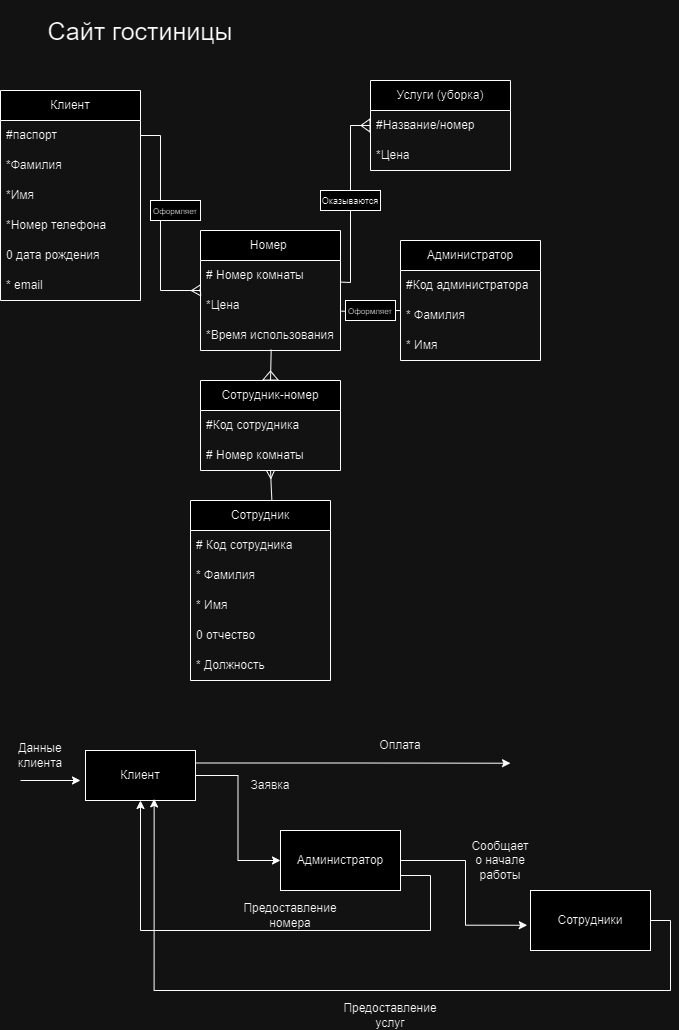

The diagram above was exported from draw.io. Its source (the exported page's mxGraphModel, read from the mxfile embedded in the PNG):
<mxGraphModel dx="1380" dy="747" grid="1" gridSize="10" guides="1" tooltips="1" connect="1" arrows="1" fold="1" page="1" pageScale="1" pageWidth="827" pageHeight="1169" math="0" shadow="0">
  <root>
    <mxCell id="0" />
    <mxCell id="1" parent="0" />
    <mxCell id="rlRbwjJ62a4zdlav1cMZ-26" value="&lt;font style=&quot;font-size: 25px;&quot;&gt;Сайт гостиницы&lt;/font&gt;" style="text;html=1;strokeColor=none;fillColor=none;align=center;verticalAlign=middle;whiteSpace=wrap;rounded=0;" parent="1" vertex="1">
      <mxGeometry x="30" y="20" width="220" height="60" as="geometry" />
    </mxCell>
    <mxCell id="rlRbwjJ62a4zdlav1cMZ-32" value="Клиент" style="swimlane;fontStyle=0;childLayout=stackLayout;horizontal=1;startSize=30;horizontalStack=0;resizeParent=1;resizeParentMax=0;resizeLast=0;collapsible=1;marginBottom=0;whiteSpace=wrap;html=1;" parent="1" vertex="1">
      <mxGeometry y="110" width="140" height="210" as="geometry" />
    </mxCell>
    <mxCell id="rlRbwjJ62a4zdlav1cMZ-33" value="#паспорт" style="text;strokeColor=none;fillColor=none;align=left;verticalAlign=middle;spacingLeft=4;spacingRight=4;overflow=hidden;points=[[0,0.5],[1,0.5]];portConstraint=eastwest;rotatable=0;whiteSpace=wrap;html=1;" parent="rlRbwjJ62a4zdlav1cMZ-32" vertex="1">
      <mxGeometry y="30" width="140" height="30" as="geometry" />
    </mxCell>
    <mxCell id="rlRbwjJ62a4zdlav1cMZ-34" value="*Фамилия" style="text;strokeColor=none;fillColor=none;align=left;verticalAlign=middle;spacingLeft=4;spacingRight=4;overflow=hidden;points=[[0,0.5],[1,0.5]];portConstraint=eastwest;rotatable=0;whiteSpace=wrap;html=1;" parent="rlRbwjJ62a4zdlav1cMZ-32" vertex="1">
      <mxGeometry y="60" width="140" height="30" as="geometry" />
    </mxCell>
    <mxCell id="rlRbwjJ62a4zdlav1cMZ-35" value="*Имя" style="text;strokeColor=none;fillColor=none;align=left;verticalAlign=middle;spacingLeft=4;spacingRight=4;overflow=hidden;points=[[0,0.5],[1,0.5]];portConstraint=eastwest;rotatable=0;whiteSpace=wrap;html=1;" parent="rlRbwjJ62a4zdlav1cMZ-32" vertex="1">
      <mxGeometry y="90" width="140" height="30" as="geometry" />
    </mxCell>
    <mxCell id="rlRbwjJ62a4zdlav1cMZ-40" value="*Номер телефона" style="text;strokeColor=none;fillColor=none;align=left;verticalAlign=middle;spacingLeft=4;spacingRight=4;overflow=hidden;points=[[0,0.5],[1,0.5]];portConstraint=eastwest;rotatable=0;whiteSpace=wrap;html=1;" parent="rlRbwjJ62a4zdlav1cMZ-32" vertex="1">
      <mxGeometry y="120" width="140" height="30" as="geometry" />
    </mxCell>
    <mxCell id="rlRbwjJ62a4zdlav1cMZ-41" value="0 дата рождения" style="text;strokeColor=none;fillColor=none;align=left;verticalAlign=middle;spacingLeft=4;spacingRight=4;overflow=hidden;points=[[0,0.5],[1,0.5]];portConstraint=eastwest;rotatable=0;whiteSpace=wrap;html=1;" parent="rlRbwjJ62a4zdlav1cMZ-32" vertex="1">
      <mxGeometry y="150" width="140" height="30" as="geometry" />
    </mxCell>
    <mxCell id="rlRbwjJ62a4zdlav1cMZ-42" value="* email" style="text;strokeColor=none;fillColor=none;align=left;verticalAlign=middle;spacingLeft=4;spacingRight=4;overflow=hidden;points=[[0,0.5],[1,0.5]];portConstraint=eastwest;rotatable=0;whiteSpace=wrap;html=1;" parent="rlRbwjJ62a4zdlav1cMZ-32" vertex="1">
      <mxGeometry y="180" width="140" height="30" as="geometry" />
    </mxCell>
    <mxCell id="rlRbwjJ62a4zdlav1cMZ-36" value="Сотрудник" style="swimlane;fontStyle=0;childLayout=stackLayout;horizontal=1;startSize=30;horizontalStack=0;resizeParent=1;resizeParentMax=0;resizeLast=0;collapsible=1;marginBottom=0;whiteSpace=wrap;html=1;" parent="1" vertex="1">
      <mxGeometry x="190" y="520" width="140" height="180" as="geometry" />
    </mxCell>
    <mxCell id="rlRbwjJ62a4zdlav1cMZ-37" value="# Код сотрудника" style="text;strokeColor=none;fillColor=none;align=left;verticalAlign=middle;spacingLeft=4;spacingRight=4;overflow=hidden;points=[[0,0.5],[1,0.5]];portConstraint=eastwest;rotatable=0;whiteSpace=wrap;html=1;" parent="rlRbwjJ62a4zdlav1cMZ-36" vertex="1">
      <mxGeometry y="30" width="140" height="30" as="geometry" />
    </mxCell>
    <mxCell id="rlRbwjJ62a4zdlav1cMZ-38" value="* Фамилия" style="text;strokeColor=none;fillColor=none;align=left;verticalAlign=middle;spacingLeft=4;spacingRight=4;overflow=hidden;points=[[0,0.5],[1,0.5]];portConstraint=eastwest;rotatable=0;whiteSpace=wrap;html=1;" parent="rlRbwjJ62a4zdlav1cMZ-36" vertex="1">
      <mxGeometry y="60" width="140" height="30" as="geometry" />
    </mxCell>
    <mxCell id="rlRbwjJ62a4zdlav1cMZ-39" value="* Имя" style="text;strokeColor=none;fillColor=none;align=left;verticalAlign=middle;spacingLeft=4;spacingRight=4;overflow=hidden;points=[[0,0.5],[1,0.5]];portConstraint=eastwest;rotatable=0;whiteSpace=wrap;html=1;" parent="rlRbwjJ62a4zdlav1cMZ-36" vertex="1">
      <mxGeometry y="90" width="140" height="30" as="geometry" />
    </mxCell>
    <mxCell id="rlRbwjJ62a4zdlav1cMZ-45" value="0 отчество" style="text;strokeColor=none;fillColor=none;align=left;verticalAlign=middle;spacingLeft=4;spacingRight=4;overflow=hidden;points=[[0,0.5],[1,0.5]];portConstraint=eastwest;rotatable=0;whiteSpace=wrap;html=1;" parent="rlRbwjJ62a4zdlav1cMZ-36" vertex="1">
      <mxGeometry y="120" width="140" height="30" as="geometry" />
    </mxCell>
    <mxCell id="rlRbwjJ62a4zdlav1cMZ-44" value="* Должность" style="text;strokeColor=none;fillColor=none;align=left;verticalAlign=middle;spacingLeft=4;spacingRight=4;overflow=hidden;points=[[0,0.5],[1,0.5]];portConstraint=eastwest;rotatable=0;whiteSpace=wrap;html=1;" parent="rlRbwjJ62a4zdlav1cMZ-36" vertex="1">
      <mxGeometry y="150" width="140" height="30" as="geometry" />
    </mxCell>
    <mxCell id="rlRbwjJ62a4zdlav1cMZ-46" value="Номер&amp;nbsp;" style="swimlane;fontStyle=0;childLayout=stackLayout;horizontal=1;startSize=30;horizontalStack=0;resizeParent=1;resizeParentMax=0;resizeLast=0;collapsible=1;marginBottom=0;whiteSpace=wrap;html=1;" parent="1" vertex="1">
      <mxGeometry x="200" y="250" width="140" height="120" as="geometry" />
    </mxCell>
    <mxCell id="rlRbwjJ62a4zdlav1cMZ-47" value="# Номер комнаты" style="text;strokeColor=none;fillColor=none;align=left;verticalAlign=middle;spacingLeft=4;spacingRight=4;overflow=hidden;points=[[0,0.5],[1,0.5]];portConstraint=eastwest;rotatable=0;whiteSpace=wrap;html=1;" parent="rlRbwjJ62a4zdlav1cMZ-46" vertex="1">
      <mxGeometry y="30" width="140" height="30" as="geometry" />
    </mxCell>
    <mxCell id="rlRbwjJ62a4zdlav1cMZ-48" value="*Цена&amp;nbsp;" style="text;strokeColor=none;fillColor=none;align=left;verticalAlign=middle;spacingLeft=4;spacingRight=4;overflow=hidden;points=[[0,0.5],[1,0.5]];portConstraint=eastwest;rotatable=0;whiteSpace=wrap;html=1;" parent="rlRbwjJ62a4zdlav1cMZ-46" vertex="1">
      <mxGeometry y="60" width="140" height="30" as="geometry" />
    </mxCell>
    <mxCell id="rlRbwjJ62a4zdlav1cMZ-49" value="*Время использования" style="text;strokeColor=none;fillColor=none;align=left;verticalAlign=middle;spacingLeft=4;spacingRight=4;overflow=hidden;points=[[0,0.5],[1,0.5]];portConstraint=eastwest;rotatable=0;whiteSpace=wrap;html=1;" parent="rlRbwjJ62a4zdlav1cMZ-46" vertex="1">
      <mxGeometry y="90" width="140" height="30" as="geometry" />
    </mxCell>
    <mxCell id="rlRbwjJ62a4zdlav1cMZ-50" value="Услуги (уборка)" style="swimlane;fontStyle=0;childLayout=stackLayout;horizontal=1;startSize=30;horizontalStack=0;resizeParent=1;resizeParentMax=0;resizeLast=0;collapsible=1;marginBottom=0;whiteSpace=wrap;html=1;" parent="1" vertex="1">
      <mxGeometry x="370" y="100" width="140" height="90" as="geometry" />
    </mxCell>
    <mxCell id="rlRbwjJ62a4zdlav1cMZ-91" style="edgeStyle=orthogonalEdgeStyle;rounded=0;orthogonalLoop=1;jettySize=auto;html=1;exitX=0;exitY=0.5;exitDx=0;exitDy=0;shape=flexArrow;endWidth=2.2006472491909386;endSize=2.7009708737864075;" parent="rlRbwjJ62a4zdlav1cMZ-50" source="rlRbwjJ62a4zdlav1cMZ-51" edge="1">
      <mxGeometry relative="1" as="geometry">
        <mxPoint x="-10" y="44.987055016181245" as="targetPoint" />
      </mxGeometry>
    </mxCell>
    <mxCell id="rlRbwjJ62a4zdlav1cMZ-51" value="#Название/номер" style="text;strokeColor=none;fillColor=none;align=left;verticalAlign=middle;spacingLeft=4;spacingRight=4;overflow=hidden;points=[[0,0.5],[1,0.5]];portConstraint=eastwest;rotatable=0;whiteSpace=wrap;html=1;" parent="rlRbwjJ62a4zdlav1cMZ-50" vertex="1">
      <mxGeometry y="30" width="140" height="30" as="geometry" />
    </mxCell>
    <mxCell id="rlRbwjJ62a4zdlav1cMZ-52" value="*Цена" style="text;strokeColor=none;fillColor=none;align=left;verticalAlign=middle;spacingLeft=4;spacingRight=4;overflow=hidden;points=[[0,0.5],[1,0.5]];portConstraint=eastwest;rotatable=0;whiteSpace=wrap;html=1;" parent="rlRbwjJ62a4zdlav1cMZ-50" vertex="1">
      <mxGeometry y="60" width="140" height="30" as="geometry" />
    </mxCell>
    <mxCell id="rlRbwjJ62a4zdlav1cMZ-57" value="Администратор" style="swimlane;fontStyle=0;childLayout=stackLayout;horizontal=1;startSize=30;horizontalStack=0;resizeParent=1;resizeParentMax=0;resizeLast=0;collapsible=1;marginBottom=0;whiteSpace=wrap;html=1;" parent="1" vertex="1">
      <mxGeometry x="400" y="260" width="140" height="120" as="geometry" />
    </mxCell>
    <mxCell id="rlRbwjJ62a4zdlav1cMZ-58" value="#Код администратора" style="text;strokeColor=none;fillColor=none;align=left;verticalAlign=middle;spacingLeft=4;spacingRight=4;overflow=hidden;points=[[0,0.5],[1,0.5]];portConstraint=eastwest;rotatable=0;whiteSpace=wrap;html=1;" parent="rlRbwjJ62a4zdlav1cMZ-57" vertex="1">
      <mxGeometry y="30" width="140" height="30" as="geometry" />
    </mxCell>
    <mxCell id="rlRbwjJ62a4zdlav1cMZ-59" value="* Фамилия&amp;nbsp;" style="text;strokeColor=none;fillColor=none;align=left;verticalAlign=middle;spacingLeft=4;spacingRight=4;overflow=hidden;points=[[0,0.5],[1,0.5]];portConstraint=eastwest;rotatable=0;whiteSpace=wrap;html=1;" parent="rlRbwjJ62a4zdlav1cMZ-57" vertex="1">
      <mxGeometry y="60" width="140" height="30" as="geometry" />
    </mxCell>
    <mxCell id="rlRbwjJ62a4zdlav1cMZ-60" value="* Имя" style="text;strokeColor=none;fillColor=none;align=left;verticalAlign=middle;spacingLeft=4;spacingRight=4;overflow=hidden;points=[[0,0.5],[1,0.5]];portConstraint=eastwest;rotatable=0;whiteSpace=wrap;html=1;" parent="rlRbwjJ62a4zdlav1cMZ-57" vertex="1">
      <mxGeometry y="90" width="140" height="30" as="geometry" />
    </mxCell>
    <mxCell id="rlRbwjJ62a4zdlav1cMZ-86" value="" style="endArrow=none;html=1;rounded=0;exitX=1;exitY=0.5;exitDx=0;exitDy=0;" parent="1" source="rlRbwjJ62a4zdlav1cMZ-33" edge="1">
      <mxGeometry width="50" height="50" relative="1" as="geometry">
        <mxPoint x="190" y="170" as="sourcePoint" />
        <mxPoint x="200" y="310" as="targetPoint" />
        <Array as="points">
          <mxPoint x="160" y="155" />
          <mxPoint x="160" y="310" />
        </Array>
      </mxGeometry>
    </mxCell>
    <mxCell id="rlRbwjJ62a4zdlav1cMZ-87" value="&lt;font style=&quot;font-size: 8px;&quot;&gt;Оформляет&lt;/font&gt;" style="rounded=0;whiteSpace=wrap;html=1;" parent="1" vertex="1">
      <mxGeometry x="150" y="220" width="50" height="20" as="geometry" />
    </mxCell>
    <mxCell id="rlRbwjJ62a4zdlav1cMZ-88" value="" style="endArrow=none;html=1;rounded=0;exitX=-0.003;exitY=0.5;exitDx=0;exitDy=0;exitPerimeter=0;entryX=1.003;entryY=0.719;entryDx=0;entryDy=0;entryPerimeter=0;" parent="1" source="rlRbwjJ62a4zdlav1cMZ-51" target="rlRbwjJ62a4zdlav1cMZ-47" edge="1">
      <mxGeometry width="50" height="50" relative="1" as="geometry">
        <mxPoint x="340" y="170" as="sourcePoint" />
        <mxPoint x="396" y="298" as="targetPoint" />
        <Array as="points">
          <mxPoint x="350" y="145" />
          <mxPoint x="350" y="302" />
        </Array>
      </mxGeometry>
    </mxCell>
    <mxCell id="rlRbwjJ62a4zdlav1cMZ-89" value="&lt;font style=&quot;font-size: 9px;&quot;&gt;Оказываются&lt;/font&gt;" style="rounded=0;whiteSpace=wrap;html=1;" parent="1" vertex="1">
      <mxGeometry x="320" y="210" width="60" height="20" as="geometry" />
    </mxCell>
    <mxCell id="rlRbwjJ62a4zdlav1cMZ-92" value="" style="endArrow=none;html=1;rounded=0;exitX=1.007;exitY=0.691;exitDx=0;exitDy=0;exitPerimeter=0;" parent="1" source="rlRbwjJ62a4zdlav1cMZ-48" edge="1">
      <mxGeometry width="50" height="50" relative="1" as="geometry">
        <mxPoint x="350" y="380" as="sourcePoint" />
        <mxPoint x="400" y="330" as="targetPoint" />
      </mxGeometry>
    </mxCell>
    <mxCell id="rlRbwjJ62a4zdlav1cMZ-99" value="&lt;font style=&quot;font-size: 7px;&quot;&gt;Регистрирует&lt;/font&gt;" style="rounded=0;whiteSpace=wrap;html=1;" parent="1" vertex="1">
      <mxGeometry x="350" y="320" width="40" height="20" as="geometry" />
    </mxCell>
    <mxCell id="rlRbwjJ62a4zdlav1cMZ-115" value="" style="endArrow=classic;html=1;rounded=0;exitX=-0.003;exitY=-0.01;exitDx=0;exitDy=0;exitPerimeter=0;shape=flexArrow;width=2.1476510067114094;endSize=2.6939597315436243;endWidth=7.631187784334039;" parent="1" edge="1">
      <mxGeometry width="50" height="50" relative="1" as="geometry">
        <mxPoint x="199.99999999999997" y="309.84999999999997" as="sourcePoint" />
        <mxPoint x="190.42" y="310.15" as="targetPoint" />
      </mxGeometry>
    </mxCell>
    <mxCell id="rlRbwjJ62a4zdlav1cMZ-116" value="&lt;font style=&quot;font-size: 8px;&quot;&gt;Оформляет&lt;/font&gt;" style="rounded=0;whiteSpace=wrap;html=1;" parent="1" vertex="1">
      <mxGeometry x="345" y="320" width="50" height="20" as="geometry" />
    </mxCell>
    <mxCell id="rlRbwjJ62a4zdlav1cMZ-117" value="Сотрудник-номер" style="swimlane;fontStyle=0;childLayout=stackLayout;horizontal=1;startSize=30;horizontalStack=0;resizeParent=1;resizeParentMax=0;resizeLast=0;collapsible=1;marginBottom=0;whiteSpace=wrap;html=1;" parent="1" vertex="1">
      <mxGeometry x="200" y="400" width="140" height="90" as="geometry" />
    </mxCell>
    <mxCell id="rlRbwjJ62a4zdlav1cMZ-118" value="#Код сотрудника" style="text;strokeColor=none;fillColor=none;align=left;verticalAlign=middle;spacingLeft=4;spacingRight=4;overflow=hidden;points=[[0,0.5],[1,0.5]];portConstraint=eastwest;rotatable=0;whiteSpace=wrap;html=1;" parent="rlRbwjJ62a4zdlav1cMZ-117" vertex="1">
      <mxGeometry y="30" width="140" height="30" as="geometry" />
    </mxCell>
    <mxCell id="rlRbwjJ62a4zdlav1cMZ-119" value="# Номер комнаты" style="text;strokeColor=none;fillColor=none;align=left;verticalAlign=middle;spacingLeft=4;spacingRight=4;overflow=hidden;points=[[0,0.5],[1,0.5]];portConstraint=eastwest;rotatable=0;whiteSpace=wrap;html=1;" parent="rlRbwjJ62a4zdlav1cMZ-117" vertex="1">
      <mxGeometry y="60" width="140" height="30" as="geometry" />
    </mxCell>
    <mxCell id="egnsOChj8XHyNGidjXXW-1" value="" style="endArrow=none;html=1;rounded=0;entryX=0.505;entryY=0.975;entryDx=0;entryDy=0;entryPerimeter=0;exitX=0.5;exitY=0;exitDx=0;exitDy=0;" parent="1" source="rlRbwjJ62a4zdlav1cMZ-117" target="rlRbwjJ62a4zdlav1cMZ-49" edge="1">
      <mxGeometry width="50" height="50" relative="1" as="geometry">
        <mxPoint x="340" y="440" as="sourcePoint" />
        <mxPoint x="390" y="390" as="targetPoint" />
      </mxGeometry>
    </mxCell>
    <mxCell id="egnsOChj8XHyNGidjXXW-3" value="" style="endArrow=classic;html=1;rounded=0;shape=flexArrow;width=1.2;endSize=2.6893333333333334;endWidth=13.04;" parent="1" edge="1">
      <mxGeometry width="50" height="50" relative="1" as="geometry">
        <mxPoint x="270" y="400" as="sourcePoint" />
        <mxPoint x="270" y="390" as="targetPoint" />
      </mxGeometry>
    </mxCell>
    <mxCell id="egnsOChj8XHyNGidjXXW-6" value="" style="endArrow=none;html=1;rounded=0;entryX=0.581;entryY=-0.002;entryDx=0;entryDy=0;entryPerimeter=0;endFill=0;startArrow=ERmany;startFill=0;" parent="1" target="rlRbwjJ62a4zdlav1cMZ-36" edge="1">
      <mxGeometry width="50" height="50" relative="1" as="geometry">
        <mxPoint x="270" y="490" as="sourcePoint" />
        <mxPoint x="310" y="430" as="targetPoint" />
      </mxGeometry>
    </mxCell>
    <mxCell id="egnsOChj8XHyNGidjXXW-22" style="edgeStyle=orthogonalEdgeStyle;rounded=0;orthogonalLoop=1;jettySize=auto;html=1;exitX=1;exitY=0.75;exitDx=0;exitDy=0;" parent="1" source="egnsOChj8XHyNGidjXXW-11" target="egnsOChj8XHyNGidjXXW-14" edge="1">
      <mxGeometry relative="1" as="geometry">
        <Array as="points">
          <mxPoint x="430" y="895" />
          <mxPoint x="430" y="950" />
          <mxPoint x="140" y="950" />
        </Array>
      </mxGeometry>
    </mxCell>
    <mxCell id="egnsOChj8XHyNGidjXXW-11" value="Администратор" style="rounded=0;whiteSpace=wrap;html=1;" parent="1" vertex="1">
      <mxGeometry x="280" y="850" width="120" height="60" as="geometry" />
    </mxCell>
    <mxCell id="egnsOChj8XHyNGidjXXW-13" value="Сотрудники" style="rounded=0;whiteSpace=wrap;html=1;" parent="1" vertex="1">
      <mxGeometry x="530" y="910" width="120" height="60" as="geometry" />
    </mxCell>
    <mxCell id="egnsOChj8XHyNGidjXXW-18" style="edgeStyle=orthogonalEdgeStyle;rounded=0;orthogonalLoop=1;jettySize=auto;html=1;entryX=0;entryY=0.5;entryDx=0;entryDy=0;" parent="1" source="egnsOChj8XHyNGidjXXW-14" target="egnsOChj8XHyNGidjXXW-11" edge="1">
      <mxGeometry relative="1" as="geometry" />
    </mxCell>
    <mxCell id="egnsOChj8XHyNGidjXXW-25" style="edgeStyle=orthogonalEdgeStyle;rounded=0;orthogonalLoop=1;jettySize=auto;html=1;exitX=1;exitY=0.25;exitDx=0;exitDy=0;" parent="1" source="egnsOChj8XHyNGidjXXW-14" edge="1">
      <mxGeometry relative="1" as="geometry">
        <mxPoint x="510" y="782.7142857142858" as="targetPoint" />
      </mxGeometry>
    </mxCell>
    <mxCell id="egnsOChj8XHyNGidjXXW-14" value="Клиент" style="rounded=0;whiteSpace=wrap;html=1;" parent="1" vertex="1">
      <mxGeometry x="85" y="770" width="110" height="50" as="geometry" />
    </mxCell>
    <mxCell id="egnsOChj8XHyNGidjXXW-16" style="edgeStyle=orthogonalEdgeStyle;rounded=0;orthogonalLoop=1;jettySize=auto;html=1;entryX=-0.027;entryY=0.579;entryDx=0;entryDy=0;entryPerimeter=0;" parent="1" source="egnsOChj8XHyNGidjXXW-11" target="egnsOChj8XHyNGidjXXW-13" edge="1">
      <mxGeometry relative="1" as="geometry" />
    </mxCell>
    <mxCell id="egnsOChj8XHyNGidjXXW-17" value="Заявка" style="text;html=1;strokeColor=none;fillColor=none;align=center;verticalAlign=middle;whiteSpace=wrap;rounded=0;" parent="1" vertex="1">
      <mxGeometry x="240" y="790" width="60" height="30" as="geometry" />
    </mxCell>
    <mxCell id="egnsOChj8XHyNGidjXXW-19" value="" style="endArrow=classic;html=1;rounded=0;" parent="1" edge="1">
      <mxGeometry width="50" height="50" relative="1" as="geometry">
        <mxPoint x="20" y="800" as="sourcePoint" />
        <mxPoint x="80" y="800" as="targetPoint" />
      </mxGeometry>
    </mxCell>
    <mxCell id="egnsOChj8XHyNGidjXXW-20" value="Данные клиента" style="text;html=1;strokeColor=none;fillColor=none;align=center;verticalAlign=middle;whiteSpace=wrap;rounded=0;" parent="1" vertex="1">
      <mxGeometry x="10" y="760" width="60" height="30" as="geometry" />
    </mxCell>
    <mxCell id="egnsOChj8XHyNGidjXXW-23" value="Предоставление номера" style="text;html=1;strokeColor=none;fillColor=none;align=center;verticalAlign=middle;whiteSpace=wrap;rounded=0;" parent="1" vertex="1">
      <mxGeometry x="260" y="920" width="60" height="30" as="geometry" />
    </mxCell>
    <mxCell id="egnsOChj8XHyNGidjXXW-24" style="edgeStyle=orthogonalEdgeStyle;rounded=0;orthogonalLoop=1;jettySize=auto;html=1;entryX=0.624;entryY=0.968;entryDx=0;entryDy=0;entryPerimeter=0;" parent="1" source="egnsOChj8XHyNGidjXXW-13" target="egnsOChj8XHyNGidjXXW-14" edge="1">
      <mxGeometry relative="1" as="geometry">
        <Array as="points">
          <mxPoint x="670" y="940" />
          <mxPoint x="670" y="1010" />
          <mxPoint x="154" y="1010" />
        </Array>
      </mxGeometry>
    </mxCell>
    <mxCell id="egnsOChj8XHyNGidjXXW-27" value="Оплата" style="text;html=1;strokeColor=none;fillColor=none;align=center;verticalAlign=middle;whiteSpace=wrap;rounded=0;" parent="1" vertex="1">
      <mxGeometry x="370" y="750" width="60" height="30" as="geometry" />
    </mxCell>
    <mxCell id="egnsOChj8XHyNGidjXXW-28" value="Сообщает о начале работы" style="text;html=1;strokeColor=none;fillColor=none;align=center;verticalAlign=middle;whiteSpace=wrap;rounded=0;" parent="1" vertex="1">
      <mxGeometry x="470" y="865" width="60" height="30" as="geometry" />
    </mxCell>
    <mxCell id="egnsOChj8XHyNGidjXXW-29" value="Предоставление услуг" style="text;html=1;strokeColor=none;fillColor=none;align=center;verticalAlign=middle;whiteSpace=wrap;rounded=0;" parent="1" vertex="1">
      <mxGeometry x="360" y="1020" width="60" height="30" as="geometry" />
    </mxCell>
  </root>
</mxGraphModel>